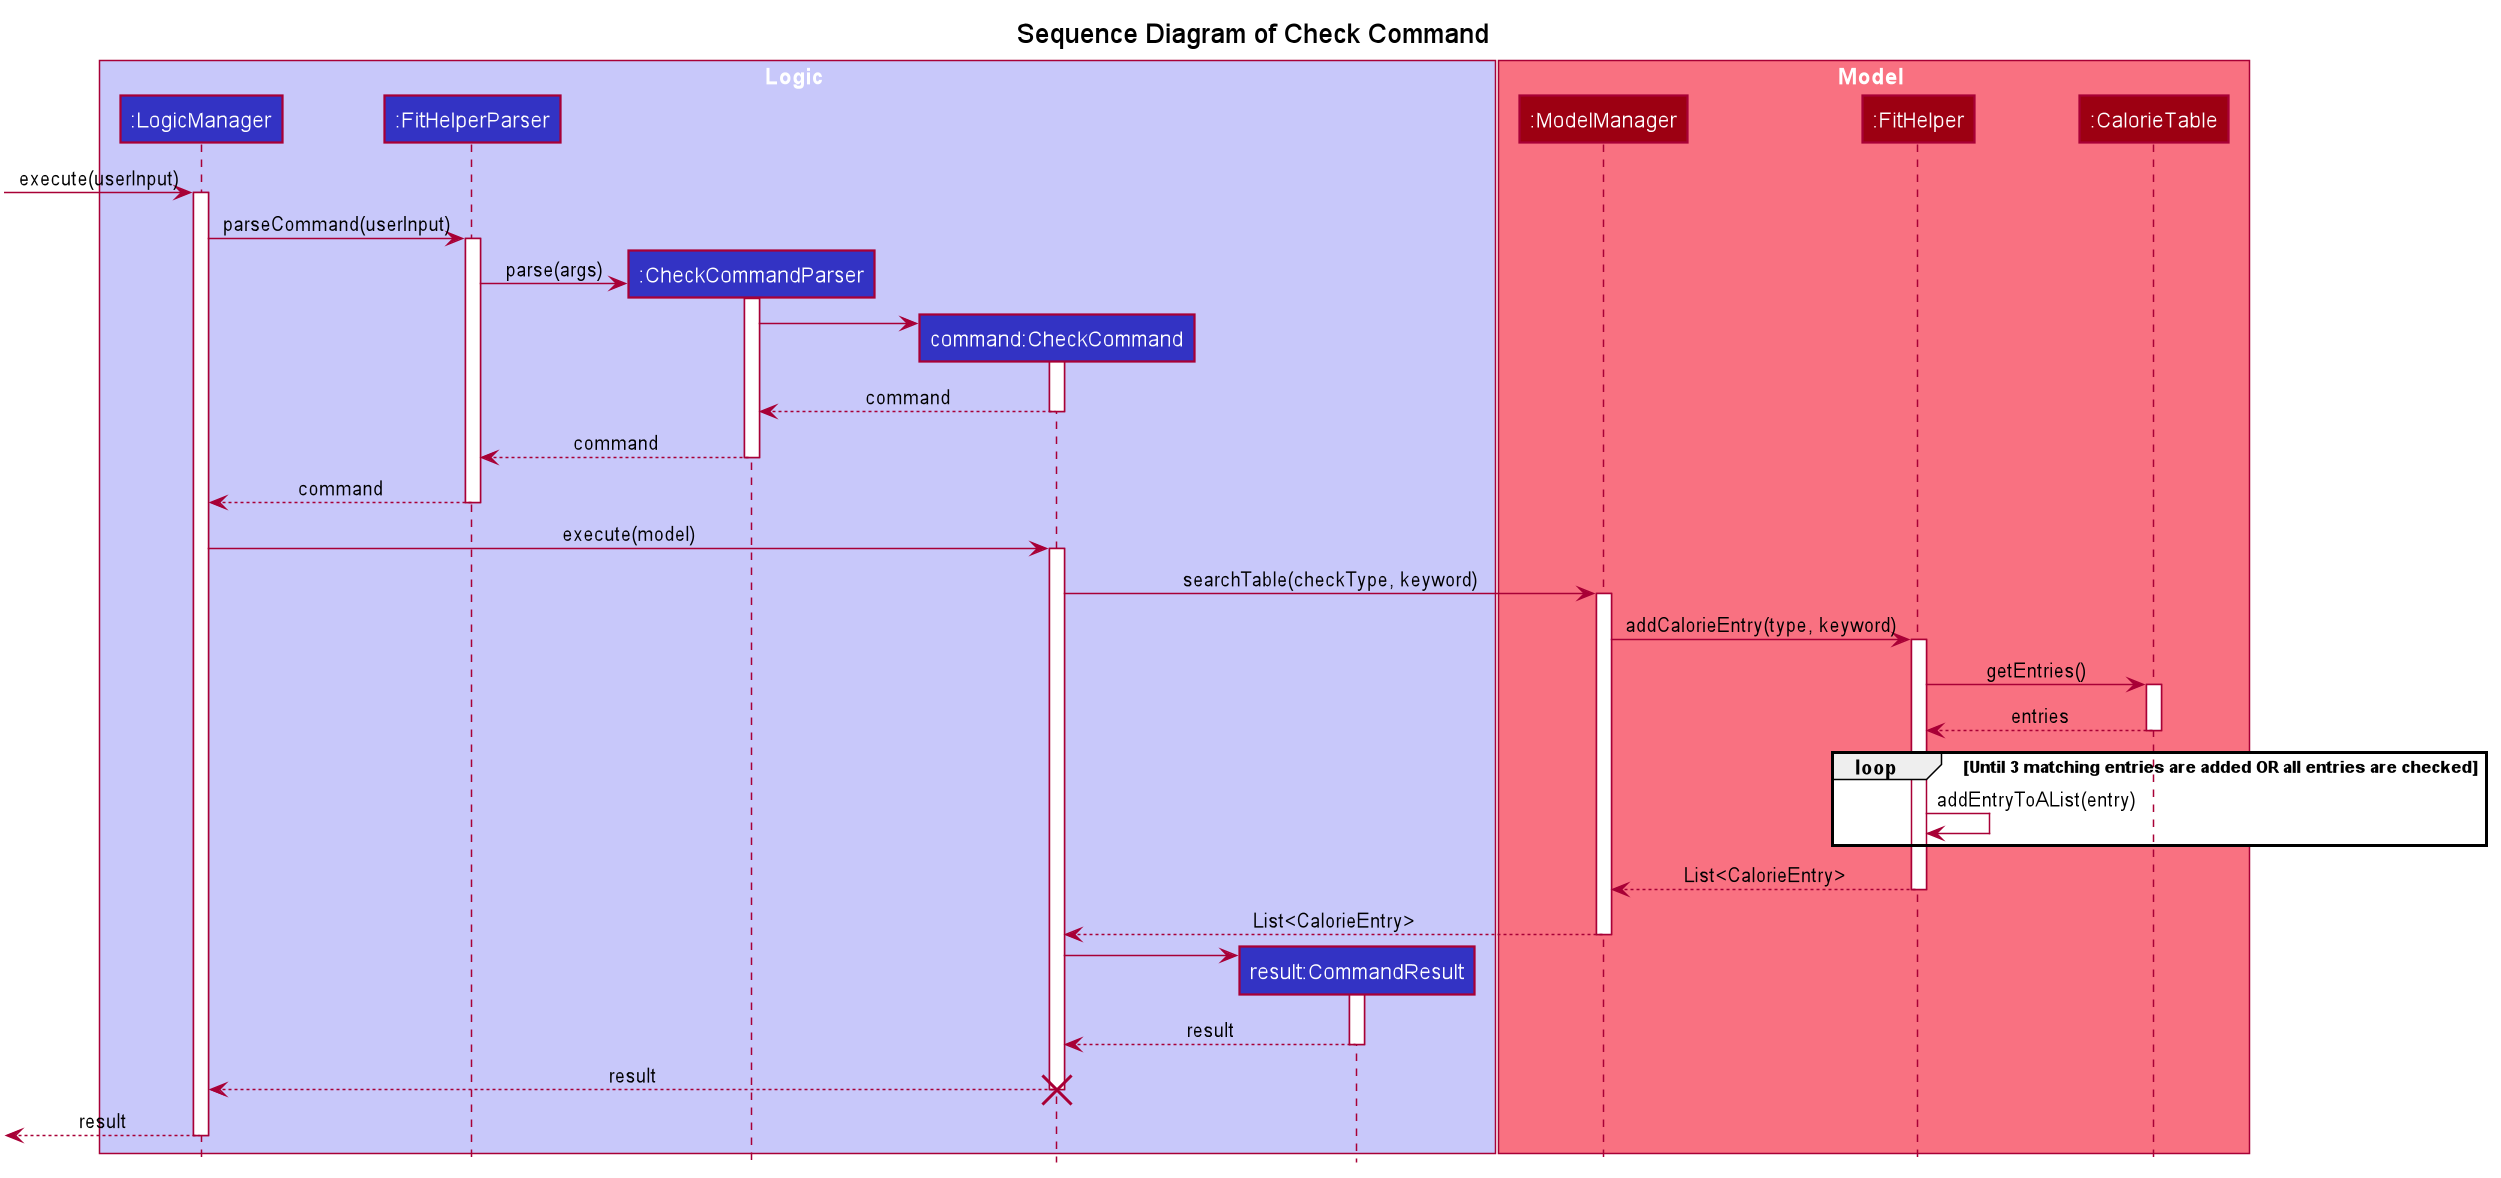

The diagram above was rendered by PlantUML. Its source (embedded in the PNG):
@startuml








skinparam BackgroundColor #FFFFFFF

skinparam Shadowing false

skinparam Class {
    FontColor #FFFFFF
    BorderThickness 1
    BorderColor #FFFFFF
    StereotypeFontColor #FFFFFF
    FontName Arial
}

skinparam Actor {
    BorderColor #000000
    Color #000000
    FontName Arial
}

skinparam Sequence {
    MessageAlign center
    BoxFontSize 15
    BoxPadding 0
    BoxFontColor #FFFFFF
    FontName Arial
}

skinparam Participant {
    FontColor #FFFFFFF
    Padding 20
}

skinparam MinClassWidth 50
skinparam ParticipantPadding 10
skinparam Shadowing false
skinparam DefaultTextAlignment center
skinparam packageStyle Rectangle

hide footbox
hide members
hide circle

title Sequence Diagram of Check Command

box Logic #C8C8FA
participant ":LogicManager" as LogicManager #3333C4
participant ":FitHelperParser" as FitHelperParser #3333C4
participant ":CheckCommandParser" as CheckCommandParser #3333C4
participant "command:CheckCommand" as CheckCommand #3333C4
participant "result:CommandResult" as Result #3333C4

end box

box Model #F97181
participant ":ModelManager" as ModelManager #9D0012
participant ":FitHelper" as FitHelper #9D0012
participant ":CalorieTable" as CalorieTable #9D0012
end box

 -> LogicManager : execute(userInput)
activate LogicManager
LogicManager -> FitHelperParser : parseCommand(userInput)
activate FitHelperParser
create CheckCommandParser
FitHelperParser -> CheckCommandParser : parse(args)
activate CheckCommandParser
create CheckCommand
CheckCommandParser -> CheckCommand
activate CheckCommand
CheckCommandParser <-- CheckCommand : command
deactivate CheckCommand
FitHelperParser <-- CheckCommandParser : command
deactivate CheckCommandParser
LogicManager <-- FitHelperParser : command
deactivate
LogicManager -> CheckCommand : execute(model)
activate CheckCommand
CheckCommand -> ModelManager : searchTable(checkType, keyword)
activate ModelManager
ModelManager -> FitHelper : addCalorieEntry(type, keyword)
activate FitHelper
FitHelper -> CalorieTable : getEntries()
activate CalorieTable
FitHelper <-- CalorieTable : entries
deactivate

loop Until 3 matching entries are added OR all entries are checked
FitHelper -> FitHelper : addEntryToAList(entry)
end

FitHelper --> ModelManager : List<CalorieEntry>
deactivate FitHelper
ModelManager --> CheckCommand : List<CalorieEntry>
deactivate ModelManager
create Result
CheckCommand -> Result
activate Result
Result --> CheckCommand : result
deactivate
CheckCommand --> LogicManager : result
deactivate CheckCommand
destroy CheckCommand
<-- LogicManager : result
deactivate LogicManager

@enduml